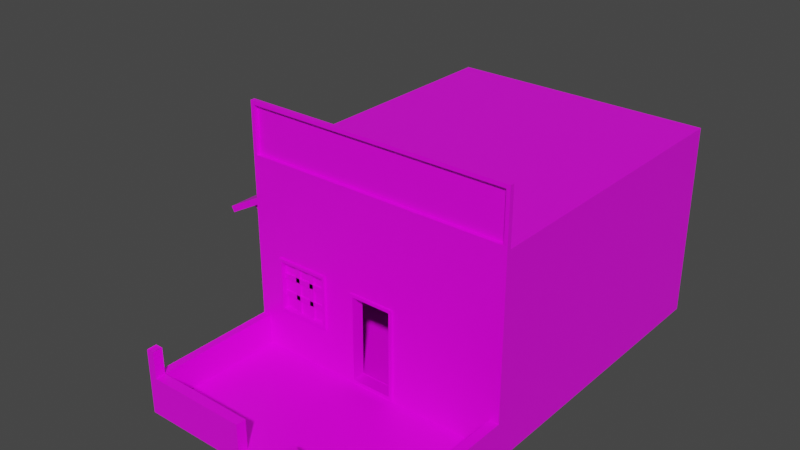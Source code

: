 # Source: Casa_15.blend  (saved by Blender 2.80.75; exported with 4.5.12 LTS)
import bpy
from mathutils import Matrix  # noqa: F401  (used for matrix-valued properties, if any)

bpy.ops.wm.read_factory_settings(use_empty=True)
scene = bpy.context.scene
scene.name = 'Scene'

# ---- collections
col_collection = bpy.data.collections.new('Collection'); scene.collection.children.link(col_collection)

# ---- images (referenced by path relative to the original .blend; pixels are not part of the script)
import os
ASSET_DIR = os.environ.get("B2B_ASSET_DIR", "")  # directory of the original .blend (textures are referenced by path, not embedded)
HERE = os.path.dirname(os.path.abspath(__file__))  # packed textures are extracted next to this script under _unpacked/

def load_image(name, relpath, width, height, colorspace="sRGB"):
    """Load a texture the original file referenced (path relative to the .blend, or extracted next to this script)."""
    p = next((c for c in (os.path.join(HERE, relpath), os.path.join(ASSET_DIR, relpath)) if relpath and os.path.exists(c)), "")
    if p:
        img = bpy.data.images.load(p, check_existing=True)
        img.name = name
    else:  # same state as the original file: an image datablock whose file is absent (Cycles renders it pink)
        img = bpy.data.images.new(name, width, height)
        img.source = "FILE"
        img.filepath = "//" + (relpath or name)
    img.colorspace_settings.name = colorspace
    return img
img_imphenziapalette01_png = load_image('ImphenziaPalette01.png', 'ImphenziaPalette01.png', 1024, 1024, 'sRGB')

# ---- materials (node trees are filled in below, after node groups)
mat_material = bpy.data.materials.new('Material')
mat_material.alpha_threshold = 0.0
mat_material.use_transparent_shadow = False
mat_material.line_color = (0.0, 0.0, 0.0, 1.0)

# ---- material node trees
mat_material.use_nodes = True; mat_material.node_tree.nodes.clear()
_N = mat_material.node_tree.nodes; _L = mat_material.node_tree.links
n0 = _N.new('ShaderNodeOutputMaterial'); n0.name = 'Material Output'; n0.location = (300, 300)
n1 = _N.new('ShaderNodeBsdfPrincipled'); n1.name = 'Principled BSDF'; n1.location = (10, 300)
n1.distribution = 'GGX'
n1.subsurface_method = 'BURLEY'
n1.inputs[2].default_value = 0.4
n1.inputs[3].default_value = 1.45
n1.inputs[27].default_value = (0.0, 0.0, 0.0, 1.0)
n1.inputs[28].default_value = 1.0
n2 = _N.new('ShaderNodeTexImage'); n2.name = 'Image Texture'; n2.location = (-280, 280)
n2.image = img_imphenziapalette01_png
_L.new(n1.outputs[0], n0.inputs[0])
_L.new(n2.outputs[0], n1.inputs[0])
n0.is_active_output = True

# ---- world
world_world = bpy.data.worlds.new('World'); scene.world = world_world
world_world.use_nodes = True; world_world.node_tree.nodes.clear()
_N = world_world.node_tree.nodes; _L = world_world.node_tree.links
n0 = _N.new('ShaderNodeOutputWorld'); n0.name = 'World Output'; n0.location = (300, 300)
n1 = _N.new('ShaderNodeBackground'); n1.name = 'Background'; n1.location = (10, 300)
n1.inputs[0].default_value = (0.05088, 0.05088, 0.05088, 1.0)
_L.new(n1.outputs[0], n0.inputs[0])
n0.is_active_output = True
world_world.color = (0.05088, 0.05088, 0.05088)
world_world.use_sun_shadow = False
world_world.sun_shadow_jitter_overblur = 0.0

# ---- meshes
me_cube = bpy.data.meshes.new('Cube')
me_cube.from_pydata([(0.2395, -1.0, -0.8399), (1.59, 2.705, 1.321), (1.59, 2.705, -1.0), (1.547, -1.0, 1.364), (1.59, -1.0, -1.0), (1.59, -2.598, -0.9062), (1.59, -2.598, -1.0), (0.2395, -1.0, 0.167), (1.59, -0.9479, -1.0), (1.59, -0.9479, 1.321), (1.547, -1.0, 1.915), (1.59, -0.9479, 1.958), (1.59, -1.0, -0.9062), (1.59, -1.0, 1.241), (0.2745, -1.0, -0.8749), (0.2745, -1.0, 0.202), (0.2395, -0.8712, -0.8399), (0.2395, -0.8712, 0.167), (1.456, -0.8712, -0.8364), (1.456, -0.8712, 1.078), (1.456, 2.583, -0.8364), (1.456, 2.583, 1.078), (0.2745, -1.022, -0.8749), (0.2745, -1.022, 0.202), (0.2395, -1.022, -0.8399), (0.2395, -1.022, 0.167), (1.59, -0.9479, -0.9062), (1.59, 2.705, -0.9062), (1.59, 2.705, 1.241), (1.59, -0.9479, 1.241), (0.0, -1.0, -0.8749), (0.0, 2.705, -0.9062), (-0.2395, -1.0, -0.8399), (-1.59, 2.705, 1.321), (-1.59, 2.705, -1.0), (-1.547, -1.0, 1.364), (-1.59, -1.0, -1.0), (0.0, 2.705, -1.0), (0.0, -1.0, 1.321), (0.0, -1.0, -1.0), (0.0, 2.705, 1.321), (0.0, -2.598, -0.9062), (-1.59, -2.598, -0.9062), (-1.59, -2.598, -1.0), (0.0, -2.598, -1.0), (-0.2395, -1.0, 0.167), (0.0, 2.705, 1.241), (0.0, -1.0, 1.241), (-1.59, -0.9479, -1.0), (-1.59, -0.9479, 1.321), (0.0, -0.9479, -1.0), (0.0, -0.9479, 1.321), (0.0, -1.0, 1.915), (-1.547, -1.0, 1.915), (0.0, -0.9479, 1.958), (-1.59, -0.9479, 1.958), (0.0, -1.0, -0.9062), (0.0, -1.0, 0.202), (-1.59, -1.0, -0.9062), (-1.59, -1.0, 1.241), (0.0, -1.0, -0.8399), (0.0, -1.0, 0.167), (-0.2745, -1.0, -0.8749), (-0.2745, -1.0, 0.202), (0.0, -0.8712, 0.167), (0.0, -0.8712, -0.8399), (-0.2395, -0.8712, -0.8399), (-0.2395, -0.8712, 0.167), (0.0, -0.8712, 1.078), (0.0, -0.8712, -0.8364), (-1.456, -0.8712, -0.8364), (-1.456, -0.8712, 1.078), (0.0, 2.583, 1.078), (0.0, 2.583, -0.8364), (-1.456, 2.583, -0.8364), (-1.456, 2.583, 1.078), (0.0, -1.022, -0.8749), (0.0, -1.022, 0.202), (-0.2745, -1.022, -0.8749), (-0.2745, -1.022, 0.202), (0.0, -1.022, -0.8399), (0.0, -1.022, 0.167), (-0.2395, -1.022, -0.8399), (-0.2395, -1.022, 0.167), (-1.59, -0.4841, 0.5566), (-1.59, 2.242, 0.5566), (-1.59, 2.242, 0.6326), (-1.59, -0.4841, 0.6326), (-0.663, -0.9151, 0.2261), (-0.663, -0.9561, 0.2261), (-0.663, -0.9151, -0.3558), (-0.663, -0.9561, -0.3558), (-1.245, -0.9151, -0.3558), (-1.245, -0.9561, -0.3558), (-1.245, -0.9151, 0.2261), (-1.245, -0.9561, 0.2261), (-1.245, -0.8712, 0.2261), (-0.663, -0.8712, 0.2261), (-1.245, -1.0, 0.2261), (-0.663, -1.0, 0.2261), (-1.245, -0.8712, -0.3558), (-0.663, -0.8712, -0.3558), (-0.663, -1.0, -0.3558), (-1.245, -1.0, -0.3558), (-1.278, -1.0, 0.2591), (-0.63, -1.0, 0.2591), (-0.63, -1.0, -0.3888), (-1.278, -1.0, -0.3888), (-1.245, -1.029, 0.2261), (-0.663, -1.029, 0.2261), (-0.663, -1.029, -0.3558), (-1.245, -1.029, -0.3558), (-1.278, -1.029, 0.2591), (-0.63, -1.029, 0.2591), (-0.63, -1.029, -0.3888), (-1.278, -1.029, -0.3888), (-1.083, -0.9792, -0.3938), (-1.083, -0.9792, 0.2615), (-1.083, -0.8866, -0.3938), (-1.083, -0.8866, 0.2615), (-1.031, -0.9792, -0.3938), (-1.031, -0.9792, 0.2615), (-1.031, -0.8866, -0.3938), (-1.031, -0.8866, 0.2615), (-0.8892, -0.9792, -0.3938), (-0.8892, -0.9792, 0.2615), (-0.8892, -0.8866, -0.3938), (-0.8892, -0.8866, 0.2615), (-0.8366, -0.9792, -0.3938), (-0.8366, -0.9792, 0.2615), (-0.8366, -0.8866, -0.3938), (-0.8366, -0.8866, 0.2615), (-0.6322, -0.9792, -0.2014), (-1.288, -0.9792, -0.2014), (-0.6322, -0.8866, -0.2014), (-1.288, -0.8866, -0.2014), (-0.6322, -0.9792, -0.1437), (-1.288, -0.9792, -0.1437), (-0.6322, -0.8866, -0.1437), (-1.288, -0.8866, -0.1437), (-0.6322, -0.9792, 0.01144), (-1.288, -0.9792, 0.01144), (-0.6322, -0.8866, 0.01144), (-1.288, -0.8866, 0.01144), (-0.6322, -0.9792, 0.06915), (-1.288, -0.9792, 0.06915), (-0.6322, -0.8866, 0.06915), (-1.288, -0.8866, 0.06915), (0.0, -2.481, -1.0), (0.0, -2.481, -0.9062), (1.59, -2.481, -0.9062), (1.59, -2.481, -1.0), (-1.59, -2.481, -0.9062), (-1.59, -2.481, -1.0), (-1.499, 2.705, -1.0), (-1.499, -1.0, 1.364), (-1.499, -1.0, -0.9062), (-1.499, 2.705, -0.9062), (-1.499, -1.0, -1.0), (-1.499, 2.705, 1.321), (-1.499, -2.598, -1.0), (-1.499, 2.705, 1.241), (-1.499, -1.0, 1.241), (-1.499, -0.9479, -1.0), (-1.499, -0.9479, 1.321), (-1.499, -1.0, 1.915), (-1.499, -0.9479, 1.958), (-1.499, -2.598, -0.9062), (-0.2587, -1.0, -0.8749), (-0.2587, -1.0, 0.202), (-0.2257, -1.0, -0.8399), (-0.2257, -1.0, 0.167), (-0.2257, -0.8712, -0.8399), (-0.2257, -0.8712, 0.167), (-1.372, -0.8712, -0.8364), (-1.372, -0.8712, 1.078), (-1.372, 2.583, -0.8364), (-1.372, 2.583, 1.078), (-0.2587, -1.022, -0.8749), (-0.2587, -1.022, 0.202), (-0.2257, -1.022, -0.8399), (-0.2257, -1.022, 0.167), (-1.499, -2.481, -0.9062), (-1.499, -2.481, -1.0), (1.481, 2.705, -1.0), (1.481, -1.0, 1.364), (1.481, -1.0, -0.9062), (1.481, 2.705, -0.9062), (1.481, -1.0, -1.0), (1.481, 2.705, 1.321), (1.481, -2.598, -1.0), (1.481, 2.705, 1.241), (1.481, -1.0, 1.241), (1.481, -0.9479, -1.0), (1.481, -0.9479, 1.321), (1.481, -1.0, 1.915), (1.481, -0.9479, 1.958), (0.2556, -1.0, -0.8749), (0.2556, -1.0, 0.202), (0.223, -1.0, -0.8399), (0.223, -1.0, 0.167), (0.223, -0.8712, -0.8399), (0.223, -0.8712, 0.167), (1.356, -0.8712, -0.8364), (1.356, -0.8712, 1.078), (1.356, 2.583, -0.8364), (1.356, 2.583, 1.078), (0.2556, -1.022, -0.8749), (0.2556, -1.022, 0.202), (0.223, -1.022, -0.8399), (0.223, -1.022, 0.167), (1.481, -2.598, -0.9062), (1.481, -2.481, -0.9062), (1.481, -2.481, -1.0), (1.481, -1.0, -0.5451), (1.59, -1.0, -0.5451), (1.59, -2.481, -0.5451), (1.59, -2.598, -0.5451), (-1.499, -1.0, -0.5451), (-1.59, -1.0, -0.5451), (-1.59, -2.481, -0.5451), (-1.59, -2.598, -0.5451), (-1.499, -2.598, -0.5451), (1.481, -2.598, -0.5451), (1.57, -2.577, -0.238), (1.57, -2.502, -0.238), (-1.499, -2.481, -0.5451), (1.481, -2.481, -0.5451), (0.3056, 2.705, -0.9062), (0.3056, -1.0, -1.0), (0.3056, 2.705, 1.321), (0.3056, -2.598, -1.0), (0.3056, 2.705, 1.241), (0.3056, -0.9479, 1.321), (0.3056, -0.9479, 1.958), (0.3056, -2.481, -0.9062), (0.3056, -2.481, -1.0), (0.3056, 2.705, -1.0), (0.3056, -1.0, 1.364), (0.3056, -1.0, -0.9062), (0.3056, -1.0, 1.241), (0.3056, -0.9479, -1.0), (0.3056, -1.0, 1.915), (0.05275, -1.0, -0.8749), (0.05275, -1.0, 0.202), (0.04602, -1.0, -0.8399), (0.04602, -1.0, 0.167), (0.04602, -0.8712, -0.8399), (0.04602, -0.8712, 0.167), (0.2798, -0.8712, -0.8364), (0.2798, -0.8712, 1.078), (0.2798, 2.583, -0.8364), (0.2798, 2.583, 1.078), (0.05275, -1.022, -0.8749), (0.05275, -1.022, 0.202), (0.04602, -1.022, -0.8399), (0.04602, -1.022, 0.167), (0.3056, -2.598, -0.9062), (0.3056, -2.481, -0.5451), (0.3056, -2.598, -0.5451), (-0.3164, 2.705, -0.9062), (-0.3164, -1.0, -1.0), (-0.3164, 2.705, 1.321), (-0.3164, -2.598, -1.0), (-0.3164, 2.705, 1.241), (-0.3164, -0.9479, 1.321), (-0.3164, -0.9479, 1.958), (-0.3164, 2.705, -1.0), (-0.3164, -1.0, 1.364), (-0.3164, -1.0, -0.9062), (-0.3164, -1.0, 1.241), (-0.3164, -0.9479, -1.0), (-0.3164, -1.0, 1.915), (-0.3164, -2.598, -0.9062), (-0.06872, -1.0, -0.8749), (-0.06872, -1.0, 0.202), (-0.06213, -1.0, -0.8399), (-0.06213, -1.0, 0.167), (-0.06213, -0.8712, -0.8399), (-0.06213, -0.8712, 0.167), (-0.2912, -0.8712, -0.8364), (-0.2912, -0.8712, 1.078), (-0.2912, 2.583, -0.8364), (-0.2912, 2.583, 1.078), (-0.06872, -1.022, -0.8749), (-0.06872, -1.022, 0.202), (-0.06213, -1.022, -0.8399), (-0.06213, -1.022, 0.167), (-0.3164, -2.481, -0.9062), (-0.3164, -2.481, -1.0), (-0.3164, -2.598, -0.5451), (-0.3164, -2.481, -0.5451), (-1.573, -2.498, -0.2368), (-1.573, -2.582, -0.2368), (-1.515, -2.582, -0.2368), (1.501, -2.577, -0.238), (-1.515, -2.498, -0.2368), (1.501, -2.502, -0.238), (-1.499, -2.598, -0.231), (-1.59, -2.598, -0.231), (-1.59, -2.481, -0.231), (-1.499, -2.481, -0.231), (1.481, -2.598, -0.231), (1.59, -2.598, -0.231), (1.59, -2.481, -0.231), (1.481, -2.481, -0.231), (1.481, -1.0, 1.321), (1.59, -1.0, 1.321), (1.481, -1.0, 1.958), (1.59, -1.0, 1.958), (-1.499, -1.0, 1.321), (-1.59, -1.0, 1.321), (-1.499, -1.0, 1.958), (-1.59, -1.0, 1.958), (-0.3164, -1.0, 1.321), (-0.3164, -1.0, 1.958), (0.3056, -1.0, 1.321), (0.3056, -1.0, 1.958), (0.0, -1.0, 1.364), (0.0, -1.0, 1.958), (0.0, -0.9533, 1.364), (0.0, -0.9533, 1.915), (-1.499, -0.9533, 1.364), (-1.499, -0.9533, 1.915), (1.481, -0.9533, 1.915), (1.481, -0.9533, 1.364), (0.3056, -0.9533, 1.915), (0.3056, -0.9533, 1.364), (-0.3164, -0.9533, 1.364), (-0.3164, -0.9533, 1.915), (1.547, -0.9533, 1.364), (1.547, -0.9533, 1.915), (-1.547, -0.9533, 1.364), (-1.547, -0.9533, 1.915), (-1.59, -0.9479, -0.9062), (-1.59, 2.705, -0.9062), (-1.59, 2.705, 1.241), (-1.59, -0.9479, 1.241), (-2.153, -0.4841, 0.4121), (-2.153, 2.242, 0.4121), (-2.175, 2.242, 0.4851), (-2.175, -0.4841, 0.4851), (-2.568, -0.4841, 0.1837), (-2.568, 2.242, 0.1837), (-2.604, 2.242, 0.2507), (-2.604, -0.4841, 0.2507), (-2.31, 2.176, 0.339), (-1.403, 2.198, -0.004561), (-1.409, -0.4116, -0.02104), (-2.303, -0.3763, 0.3516), (-1.4, -0.4136, -0.01278), (-2.294, -0.3783, 0.3598), (-1.392, -0.4195, -0.006322), (-2.287, -0.3842, 0.3663), (-1.388, -0.4282, -0.002952), (-2.282, -0.3928, 0.3697), (-1.387, -0.4378, -0.003334), (-2.282, -0.4025, 0.3693), (-1.391, -0.4466, -0.007391), (-2.285, -0.4113, 0.3652), (-1.397, -0.4527, -0.01432), (-2.292, -0.4174, 0.3583), (-1.406, -0.455, -0.02275), (-2.3, -0.4197, 0.3499), (-1.415, -0.453, -0.03101), (-2.309, -0.4177, 0.3416), (-1.422, -0.4471, -0.03747), (-2.317, -0.4118, 0.3352), (-1.427, -0.4385, -0.04084), (-2.321, -0.4032, 0.3318), (-1.427, -0.4289, -0.04045), (-2.322, -0.3935, 0.3322), (-1.424, -0.4201, -0.0364), (-2.319, -0.3848, 0.3362), (-1.417, -0.4139, -0.02947), (-2.312, -0.3786, 0.3432), (-1.395, 2.195, 0.003778), (-2.301, 2.173, 0.3473), (-1.387, 2.189, 0.009909), (-2.294, 2.167, 0.3535), (-1.383, 2.18, 0.01262), (-2.289, 2.158, 0.3562), (-1.382, 2.171, 0.01137), (-2.288, 2.149, 0.3549), (-1.385, 2.162, 0.006408), (-2.291, 2.14, 0.35), (-1.391, 2.157, -0.001282), (-2.297, 2.134, 0.3423), (-1.399, 2.155, -0.01018), (-2.306, 2.133, 0.3334), (-1.408, 2.157, -0.01852), (-2.314, 2.135, 0.3251), (-1.415, 2.164, -0.02465), (-2.322, 2.142, 0.3189), (-1.42, 2.173, -0.02736), (-2.326, 2.15, 0.3162), (-1.421, 2.182, -0.02611), (-2.327, 2.16, 0.3175), (-1.418, 2.191, -0.02115), (-2.324, 2.168, 0.3224), (-1.412, 2.196, -0.01346), (-2.318, 2.174, 0.3301)], [], [(268, 318, 320, 328), (29, 28, 1, 9), (8, 2, 27, 26), (236, 231, 44, 148), (232, 46, 40, 230), (241, 229, 39, 50), (237, 37, 31, 228), (150, 12, 215, 216), (150, 5, 6, 151), (228, 31, 46, 232), (0, 7, 17, 16), (12, 26, 29, 13), (237, 241, 50, 37), (4, 8, 26, 12), (13, 29, 9, 307), (189, 194, 9, 1), (196, 308, 309, 11), (9, 11, 309, 307), (194, 196, 11, 9), (243, 30, 56, 239), (15, 14, 12, 13), (198, 15, 13, 192), (200, 7, 25, 210), (197, 14, 22, 207), (7, 0, 24, 25), (16, 17, 19, 18), (246, 61, 64, 248), (199, 0, 16, 201), (203, 18, 20, 205), (250, 68, 72, 252), (248, 64, 68, 250), (201, 16, 18, 203), (205, 20, 21, 206), (18, 19, 21, 20), (255, 80, 76, 253), (25, 24, 22, 23), (210, 25, 23, 208), (14, 15, 23, 22), (245, 60, 80, 255), (244, 57, 77, 254), (165, 53, 333, 323), (337, 49, 33, 336), (48, 334, 335, 34), (289, 148, 44, 263), (264, 262, 40, 46), (271, 50, 39, 261), (267, 260, 31, 37), (231, 257, 41, 44), (152, 153, 43, 42), (260, 264, 46, 31), (32, 66, 67, 45), (58, 59, 337, 334), (267, 37, 50, 271), (36, 58, 334, 48), (59, 311, 49, 337), (159, 33, 49, 164), (166, 55, 313, 312), (49, 311, 313, 55), (164, 49, 55, 166), (274, 269, 56, 30), (63, 59, 58, 103, 98, 99), (169, 162, 59, 63), (171, 181, 83, 45), (168, 178, 78, 62), (45, 83, 82, 32), (66, 70, 71, 96, 100, 101), (277, 279, 64, 61), (170, 172, 66, 32), (174, 176, 74, 70), (281, 283, 72, 68), (279, 281, 68, 64), (172, 174, 70, 66), (176, 177, 75, 74), (70, 74, 75, 71), (286, 284, 76, 80), (83, 79, 78, 82), (181, 179, 79, 83), (62, 78, 79, 63), (276, 286, 80, 60), (275, 285, 77, 57), (87, 86, 340, 341), (27, 28, 29, 26), (270, 47, 38, 314), (240, 316, 38, 47), (182, 156, 218, 226), (263, 44, 41, 273), (90, 91, 89, 88), (101, 97, 96, 71, 67, 66), (99, 102, 103, 58, 62, 63), (93, 92, 94, 95), (92, 93, 91, 90), (88, 89, 95, 94), (88, 94, 96, 97), (95, 89, 99, 98), (92, 90, 101, 100), (91, 93, 103, 102), (94, 92, 100, 96), (93, 95, 98, 103), (90, 88, 97, 101), (89, 91, 102, 99), (92, 94, 88, 90), (95, 93, 91, 89), (103, 98, 108, 111), (99, 102, 110, 109), (107, 106, 114, 115), (106, 105, 113, 114), (109, 110, 114, 113), (111, 108, 112, 115), (110, 111, 115, 114), (108, 109, 113, 112), (102, 103, 111, 110), (104, 107, 115, 112), (98, 99, 109, 108), (105, 104, 112, 113), (116, 117, 119, 118), (118, 119, 123, 122), (122, 123, 121, 120), (120, 121, 117, 116), (118, 122, 120, 116), (123, 119, 117, 121), (124, 125, 127, 126), (126, 127, 131, 130), (130, 131, 129, 128), (128, 129, 125, 124), (126, 130, 128, 124), (131, 127, 125, 129), (132, 133, 135, 134), (134, 135, 139, 138), (138, 139, 137, 136), (136, 137, 133, 132), (134, 138, 136, 132), (139, 135, 133, 137), (140, 141, 143, 142), (142, 143, 147, 146), (146, 147, 145, 144), (144, 145, 141, 140), (142, 146, 144, 140), (147, 143, 141, 145), (211, 5, 217, 223), (58, 36, 153, 152), (261, 39, 148, 289), (12, 150, 151, 4), (186, 212, 227, 214), (229, 236, 148, 39), (36, 158, 183, 153), (12, 186, 214, 215), (43, 160, 167, 42), (288, 269, 156, 182), (59, 162, 310, 311), (63, 79, 179, 169), (32, 82, 180, 170), (287, 285, 179, 181), (82, 78, 178, 180), (282, 283, 177, 176), (278, 280, 174, 172), (67, 71, 175, 173), (71, 75, 177, 175), (280, 282, 176, 174), (276, 278, 172, 170), (45, 67, 173, 171), (274, 284, 178, 168), (277, 287, 181, 171), (275, 270, 162, 169), (62, 58, 156, 168), (265, 164, 166, 266), (266, 166, 312, 315), (262, 159, 164, 265), (34, 154, 163, 48), (335, 336, 161, 157), (34, 335, 157, 154), (48, 163, 158, 36), (336, 33, 159, 161), (153, 183, 160, 43), (242, 52, 321, 326), (4, 151, 213, 188), (152, 42, 221, 220), (13, 307, 306, 192), (6, 5, 211, 190), (15, 198, 208, 23), (0, 199, 209, 24), (256, 210, 208, 254), (24, 209, 207, 22), (251, 205, 206, 252), (247, 201, 203, 249), (17, 202, 204, 19), (19, 204, 206, 21), (249, 203, 205, 251), (245, 199, 201, 247), (7, 200, 202, 17), (243, 197, 207, 253), (246, 200, 210, 256), (244, 198, 192, 240), (14, 197, 186, 12), (233, 234, 196, 194), (234, 317, 308, 196), (230, 233, 194, 189), (2, 8, 193, 184), (27, 187, 191, 28), (235, 212, 186, 239), (2, 184, 187, 27), (8, 4, 188, 193), (28, 191, 189, 1), (151, 6, 190, 213), (35, 155, 322, 332), (227, 216, 215, 214), (226, 218, 219, 220), (222, 226, 301, 298), (221, 222, 298, 299), (290, 291, 226, 222), (259, 223, 227, 258), (295, 224, 225, 297), (5, 150, 216, 217), (294, 296, 292, 293), (257, 211, 223, 259), (288, 182, 226, 291), (58, 152, 220, 219), (156, 58, 219, 218), (42, 167, 222, 221), (273, 288, 291, 290), (212, 235, 258, 227), (273, 41, 149, 288), (149, 235, 239, 56), (40, 51, 233, 230), (54, 319, 317, 234), (51, 54, 234, 233), (57, 244, 240, 47), (61, 246, 256, 81), (30, 243, 253, 76), (60, 245, 247, 65), (69, 249, 251, 73), (65, 247, 249, 69), (73, 251, 252, 72), (81, 256, 254, 77), (188, 213, 236, 229), (192, 306, 316, 240), (190, 211, 257, 231), (198, 244, 254, 208), (199, 245, 255, 209), (209, 255, 253, 207), (202, 248, 250, 204), (204, 250, 252, 206), (200, 246, 248, 202), (197, 243, 239, 186), (184, 193, 241, 237), (187, 228, 232, 191), (184, 237, 228, 187), (193, 188, 229, 241), (191, 232, 230, 189), (213, 190, 231, 236), (318, 238, 327, 320), (235, 149, 41, 257), (167, 273, 290, 222), (259, 258, 235, 257), (40, 262, 265, 51), (54, 266, 315, 319), (51, 265, 266, 54), (57, 47, 270, 275), (61, 81, 287, 277), (30, 76, 284, 274), (60, 65, 278, 276), (69, 73, 282, 280), (65, 69, 280, 278), (73, 72, 283, 282), (81, 77, 285, 287), (149, 56, 269, 288), (158, 261, 289, 183), (160, 263, 273, 167), (162, 270, 314, 310), (169, 179, 285, 275), (170, 180, 286, 276), (180, 178, 284, 286), (173, 175, 281, 279), (175, 177, 283, 281), (171, 173, 279, 277), (168, 156, 269, 274), (154, 267, 271, 163), (157, 161, 264, 260), (154, 157, 260, 267), (163, 271, 261, 158), (161, 159, 262, 264), (183, 289, 263, 160), (3, 10, 331, 330), (226, 220, 300, 301), (216, 227, 305, 304), (223, 217, 303, 302), (220, 221, 299, 300), (217, 216, 304, 303), (227, 223, 302, 305), (294, 293, 299, 298), (293, 292, 300, 299), (292, 296, 301, 300), (296, 294, 298, 301), (224, 295, 302, 303), (225, 224, 303, 304), (297, 225, 304, 305), (295, 297, 305, 302), (3, 185, 306, 307), (195, 10, 309, 308), (10, 3, 307, 309), (155, 35, 311, 310), (53, 165, 312, 313), (35, 53, 313, 311), (268, 155, 310, 314), (165, 272, 315, 312), (185, 238, 316, 306), (242, 195, 308, 317), (238, 318, 38, 316), (52, 242, 317, 319), (318, 268, 314, 38), (272, 52, 319, 315), (327, 326, 321, 320), (328, 320, 321, 329), (332, 322, 323, 333), (330, 331, 324, 325), (325, 324, 326, 327), (322, 328, 329, 323), (53, 35, 332, 333), (52, 272, 329, 321), (155, 268, 328, 322), (272, 165, 323, 329), (185, 3, 330, 325), (238, 185, 325, 327), (10, 195, 324, 331), (195, 242, 326, 324), (84, 85, 335, 334), (85, 86, 336, 335), (86, 87, 337, 336), (87, 84, 334, 337), (338, 341, 345, 342), (85, 84, 338, 339), (84, 87, 341, 338), (86, 85, 339, 340), (343, 342, 345, 344), (340, 339, 343, 344), (341, 340, 344, 345), (339, 338, 342, 343), (377, 346, 401, 399, 397, 395, 393, 391, 389, 387, 385, 383, 381, 379), (348, 349, 351, 350), (396, 397, 399, 398), (350, 351, 353, 352), (394, 395, 397, 396), (352, 353, 355, 354), (392, 393, 395, 394), (354, 355, 357, 356), (390, 391, 393, 392), (356, 357, 359, 358), (388, 389, 391, 390), (358, 359, 361, 360), (386, 387, 389, 388), (360, 361, 363, 362), (384, 385, 387, 386), (362, 363, 365, 364), (382, 383, 385, 384), (364, 365, 367, 366), (380, 381, 383, 382), (366, 367, 369, 368), (347, 376, 378, 380, 382, 384, 386, 388, 390, 392, 394, 396, 398, 400), (378, 379, 381, 380), (368, 369, 371, 370), (400, 401, 346, 347), (376, 377, 379, 378), (370, 371, 373, 372), (351, 349, 375, 373, 371, 369, 367, 365, 363, 361, 359, 357, 355, 353), (347, 346, 377, 376), (372, 373, 375, 374), (398, 399, 401, 400), (374, 375, 349, 348), (348, 350, 352, 354, 356, 358, 360, 362, 364, 366, 368, 370, 372, 374)])
_uv = me_cube.uv_layers.new(name='UVMap')
_uv.uv.foreach_set('vector', [0.9567, 0.4635, 0.9554, 0.4635, 0.9554, 0.4635, 0.9567, 0.4635, 0.8162, 0.5271, 0.8162, 0.5378, 0.8169, 0.5378, 0.8169, 0.5271, 0.5844, 0.4163, 0.5844, 0.4271, 0.5852, 0.4271, 0.5852, 0.4163, 0.5778, 0.4491, 0.5778, 0.4491, 0.5789, 0.4491, 0.5789, 0.4491, 0.8162, 0.5423, 0.8162, 0.5433, 0.8169, 0.5433, 0.8169, 0.5423, 0.7993, 0.5596, 0.7993, 0.5599, 0.8003, 0.5599, 0.8003, 0.5596, 0.5844, 0.4315, 0.5844, 0.4326, 0.5852, 0.4326, 0.5852, 0.4315, 0.8066, 0.5268, 0.8066, 0.5268, 0.8066, 0.5268, 0.8066, 0.5268, 0.5852, 0.416, 0.5852, 0.416, 0.5844, 0.416, 0.5844, 0.416, 0.7184, 0.548, 0.7184, 0.5493, 0.7297, 0.5493, 0.7297, 0.548, 0.7885, 0.437, 0.8237, 0.437, 0.8237, 0.437, 0.7885, 0.437, 0.9344, 0.4193, 0.9344, 0.4197, 0.9471, 0.4197, 0.9471, 0.4193, 0.7993, 0.5488, 0.7993, 0.5596, 0.8003, 0.5596, 0.8003, 0.5488, 0.5844, 0.416, 0.5844, 0.4163, 0.5852, 0.4163, 0.5852, 0.416, 0.9471, 0.4193, 0.9471, 0.4197, 0.948, 0.4197, 0.948, 0.4193, 0.8275, 0.5488, 0.8275, 0.5596, 0.8279, 0.5596, 0.8279, 0.5488, 0.9622, 0.4631, 0.9622, 0.4635, 0.9627, 0.4635, 0.9627, 0.4631, 0.948, 0.4197, 0.948, 0.4197, 0.948, 0.4193, 0.948, 0.4193, 0.9622, 0.4631, 0.9622, 0.4631, 0.9627, 0.4631, 0.9627, 0.4631, 0.7198, 0.5764, 0.7198, 0.5754, 0.7184, 0.5754, 0.7184, 0.5767, 0.7283, 0.5804, 0.7198, 0.5804, 0.7184, 0.5819, 0.7297, 0.5819, 0.7283, 0.5801, 0.7283, 0.5804, 0.7297, 0.5819, 0.7297, 0.5815, 0.8237, 0.4357, 0.8237, 0.437, 0.8237, 0.437, 0.8237, 0.4357, 0.4197, 0.9642, 0.4197, 0.9708, 0.4197, 0.9708, 0.4197, 0.9642, 0.8237, 0.437, 0.7885, 0.437, 0.7885, 0.437, 0.8237, 0.437, 0.425, 0.9586, 0.5778, 0.9586, 0.5778, 0.9586, 0.425, 0.9586, 0.8237, 0.4214, 0.8237, 0.4177, 0.8237, 0.4177, 0.8237, 0.4214, 0.7885, 0.4357, 0.7885, 0.437, 0.7885, 0.437, 0.7885, 0.4311, 0.7885, 0.4357, 0.7885, 0.437, 0.7885, 0.437, 0.7885, 0.4357, 0.8237, 0.4214, 0.8237, 0.4177, 0.8237, 0.4177, 0.8237, 0.4214, 0.5778, 0.8911, 0.5778, 0.875, 0.5778, 0.875, 0.5778, 0.8911, 0.7885, 0.4311, 0.7885, 0.437, 0.7885, 0.437, 0.7885, 0.4357, 0.7885, 0.4357, 0.7885, 0.437, 0.8237, 0.437, 0.8237, 0.4357, 0.7885, 0.437, 0.8237, 0.437, 0.8237, 0.437, 0.7885, 0.437, 0.7885, 0.4214, 0.7885, 0.4177, 0.7872, 0.4177, 0.7872, 0.422, 0.8237, 0.437, 0.7885, 0.437, 0.7872, 0.4398, 0.825, 0.4398, 0.8237, 0.4357, 0.8237, 0.437, 0.825, 0.4398, 0.825, 0.4383, 0.7872, 0.4398, 0.825, 0.4398, 0.825, 0.4398, 0.7872, 0.4398, 0.7885, 0.4214, 0.7885, 0.4177, 0.7885, 0.4177, 0.7885, 0.4214, 0.825, 0.422, 0.825, 0.4177, 0.825, 0.4177, 0.825, 0.422, 0.9623, 0.4635, 0.9625, 0.4635, 0.9625, 0.4635, 0.9623, 0.4635, 0.8162, 0.5271, 0.8169, 0.5271, 0.8169, 0.5378, 0.8162, 0.5378, 0.5844, 0.4163, 0.5852, 0.4163, 0.5852, 0.4271, 0.5844, 0.4271, 0.7993, 0.5599, 0.8003, 0.5599, 0.8003, 0.5599, 0.7993, 0.5599, 0.8162, 0.5423, 0.8169, 0.5423, 0.8169, 0.5433, 0.8162, 0.5433, 0.7993, 0.5596, 0.8003, 0.5596, 0.8003, 0.5599, 0.7993, 0.5599, 0.5844, 0.4315, 0.5852, 0.4315, 0.5852, 0.4326, 0.5844, 0.4326, 0.5778, 0.4491, 0.5712, 0.416, 0.5678, 0.416, 0.5789, 0.4491, 0.5852, 0.416, 0.5844, 0.416, 0.5844, 0.416, 0.5852, 0.416, 0.7184, 0.5481, 0.7297, 0.5481, 0.7297, 0.5493, 0.7184, 0.5493, 0.7885, 0.437, 0.7885, 0.437, 0.8237, 0.437, 0.8237, 0.437, 0.9344, 0.4193, 0.9471, 0.4193, 0.9471, 0.4197, 0.9344, 0.4197, 0.7993, 0.5488, 0.8003, 0.5488, 0.8003, 0.5596, 0.7993, 0.5596, 0.5844, 0.416, 0.5852, 0.416, 0.5852, 0.4163, 0.5844, 0.4163, 0.9471, 0.4193, 0.948, 0.4193, 0.948, 0.4197, 0.9471, 0.4197, 0.8276, 0.5488, 0.8279, 0.5488, 0.8279, 0.5596, 0.8276, 0.5596, 0.9623, 0.4631, 0.9627, 0.4631, 0.9627, 0.4635, 0.9623, 0.4635, 0.948, 0.4197, 0.948, 0.4193, 0.948, 0.4193, 0.948, 0.4197, 0.9623, 0.4631, 0.9627, 0.4631, 0.9627, 0.4631, 0.9623, 0.4631, 0.7198, 0.5763, 0.7184, 0.5766, 0.7184, 0.5754, 0.7198, 0.5754, 0.7283, 0.5804, 0.7297, 0.5819, 0.7184, 0.5819, 0.722, 0.5815, 0.7252, 0.5815, 0.727, 0.5809, 0.7283, 0.5801, 0.7297, 0.5816, 0.7297, 0.5819, 0.7283, 0.5804, 0.8237, 0.4359, 0.8237, 0.4359, 0.8237, 0.437, 0.8237, 0.437, 0.4197, 0.9653, 0.4197, 0.9653, 0.4197, 0.9708, 0.4197, 0.9708, 0.8237, 0.437, 0.8237, 0.437, 0.7885, 0.437, 0.7885, 0.437, 0.425, 0.9586, 0.425, 0.9586, 0.5778, 0.9586, 0.5191, 0.9586, 0.4691, 0.9586, 0.4838, 0.9586, 0.8237, 0.4213, 0.8237, 0.4213, 0.8237, 0.4177, 0.8237, 0.4177, 0.7885, 0.4359, 0.7885, 0.4312, 0.7885, 0.437, 0.7885, 0.437, 0.7885, 0.4359, 0.7885, 0.4359, 0.7885, 0.437, 0.7885, 0.437, 0.8237, 0.4213, 0.8237, 0.4213, 0.8237, 0.4177, 0.8237, 0.4177, 0.5778, 0.8907, 0.5778, 0.8907, 0.5778, 0.875, 0.5778, 0.875, 0.7885, 0.4312, 0.7885, 0.4359, 0.7885, 0.437, 0.7885, 0.437, 0.7885, 0.4359, 0.8237, 0.4359, 0.8237, 0.437, 0.7885, 0.437, 0.7885, 0.437, 0.7885, 0.437, 0.8237, 0.437, 0.8237, 0.437, 0.7885, 0.4213, 0.7872, 0.4219, 0.7872, 0.4177, 0.7885, 0.4177, 0.8237, 0.437, 0.825, 0.4398, 0.7872, 0.4398, 0.7885, 0.437, 0.8237, 0.4359, 0.825, 0.4386, 0.825, 0.4398, 0.8237, 0.437, 0.7872, 0.4398, 0.7872, 0.4398, 0.825, 0.4398, 0.825, 0.4398, 0.7885, 0.4213, 0.7885, 0.4213, 0.7885, 0.4177, 0.7885, 0.4177, 0.825, 0.4219, 0.825, 0.4219, 0.825, 0.4177, 0.825, 0.4177, 0.8063, 0.4282, 0.8063, 0.4337, 0.8063, 0.4337, 0.8063, 0.4282, 0.7184, 0.5428, 0.7297, 0.5428, 0.7297, 0.5301, 0.7184, 0.5301, 0.8162, 0.5664, 0.8162, 0.5654, 0.8224, 0.5599, 0.8234, 0.5599, 0.8162, 0.5664, 0.8234, 0.5599, 0.8224, 0.5599, 0.8162, 0.5654, 0.8057, 0.5269, 0.8066, 0.529, 0.8066, 0.529, 0.8057, 0.5269, 0.5778, 0.4491, 0.5789, 0.4491, 0.5678, 0.416, 0.5711, 0.416, 0.375, 0.6086, 0.375, 0.6262, 0.625, 0.6262, 0.625, 0.6086, 0.4838, 0.9586, 0.552, 0.9586, 0.5191, 0.9586, 0.5778, 0.9586, 0.5778, 0.9586, 0.425, 0.9586, 0.727, 0.5809, 0.723, 0.5809, 0.722, 0.5815, 0.7184, 0.5819, 0.7198, 0.5804, 0.7283, 0.5804, 0.375, 0.1238, 0.375, 0.1414, 0.625, 0.1414, 0.625, 0.1238, 0.125, 0.6086, 0.125, 0.6262, 0.375, 0.6262, 0.375, 0.6086, 0.625, 0.6086, 0.625, 0.6262, 0.875, 0.6262, 0.875, 0.6086, 0.625, 0.6086, 0.875, 0.6086, 0.875, 0.5897, 0.625, 0.5897, 0.7199, 0.4478, 0.7059, 0.4478, 0.7059, 0.4488, 0.7199, 0.4488, 0.125, 0.6086, 0.375, 0.6086, 0.375, 0.5897, 0.125, 0.5897, 0.6918, 0.4478, 0.6777, 0.4478, 0.6777, 0.4488, 0.6918, 0.4488, 0.625, 0.1414, 0.375, 0.1414, 0.375, 0.1603, 0.625, 0.1603, 0.6918, 0.4195, 0.7059, 0.4195, 0.7059, 0.4184, 0.6918, 0.4184, 0.375, 0.6086, 0.625, 0.6086, 0.625, 0.5897, 0.375, 0.5897, 0.7059, 0.4478, 0.6918, 0.4478, 0.6918, 0.4488, 0.7059, 0.4488, 0.0, 0.0, 0.0, 0.0, 0.0, 0.0, 0.0, 0.0, 0.07575, 0.8219, 0.07575, 0.8219, 0.07575, 0.8219, 0.07575, 0.8219, 0.6918, 0.4184, 0.7059, 0.4184, 0.7059, 0.4184, 0.6918, 0.4184, 0.7059, 0.4488, 0.6918, 0.4488, 0.6918, 0.4488, 0.7059, 0.4488, 0.6707, 0.4125, 0.6707, 0.4125, 0.6707, 0.4125, 0.6707, 0.4125, 0.6707, 0.4125, 0.6707, 0.4125, 0.6707, 0.4125, 0.6707, 0.4125, 0.7169, 0.4522, 0.7167, 0.4522, 0.7167, 0.4522, 0.7169, 0.4522, 0.7166, 0.4522, 0.7168, 0.4522, 0.7168, 0.4522, 0.7166, 0.4522, 0.7167, 0.4522, 0.7166, 0.4522, 0.7166, 0.4522, 0.7167, 0.4522, 0.7168, 0.4522, 0.7169, 0.4522, 0.7169, 0.4522, 0.7168, 0.4522, 0.6918, 0.4488, 0.6777, 0.4488, 0.6777, 0.4488, 0.6918, 0.4488, 0.6707, 0.4125, 0.6707, 0.4125, 0.6707, 0.4125, 0.6707, 0.4125, 0.7199, 0.4488, 0.7059, 0.4488, 0.7059, 0.4488, 0.7199, 0.4488, 0.6707, 0.4125, 0.6707, 0.4125, 0.6707, 0.4125, 0.6707, 0.4125, 0.7964, 0.3907, 0.8169, 0.3907, 0.8169, 0.4112, 0.7964, 0.4112, 0.7964, 0.4112, 0.8169, 0.4112, 0.8169, 0.4316, 0.7964, 0.4316, 0.7964, 0.4316, 0.8169, 0.4316, 0.8169, 0.4521, 0.7964, 0.4521, 0.7964, 0.4521, 0.8169, 0.4521, 0.8169, 0.4726, 0.7964, 0.4726, 0.7759, 0.4316, 0.7964, 0.4316, 0.7964, 0.4521, 0.7759, 0.4521, 0.8169, 0.4316, 0.8374, 0.4316, 0.8374, 0.4521, 0.8169, 0.4521, 0.7964, 0.3907, 0.8169, 0.3907, 0.8169, 0.4112, 0.7964, 0.4112, 0.7964, 0.4112, 0.8169, 0.4112, 0.8169, 0.4316, 0.7964, 0.4316, 0.7964, 0.4316, 0.8169, 0.4316, 0.8169, 0.4521, 0.7964, 0.4521, 0.7964, 0.4521, 0.8169, 0.4521, 0.8169, 0.4726, 0.7964, 0.4726, 0.7759, 0.4316, 0.7964, 0.4316, 0.7964, 0.4521, 0.7759, 0.4521, 0.8169, 0.4316, 0.8374, 0.4316, 0.8374, 0.4521, 0.8169, 0.4521, 0.7964, 0.3907, 0.8169, 0.3907, 0.8169, 0.4112, 0.7964, 0.4112, 0.7964, 0.4112, 0.8169, 0.4112, 0.8169, 0.4316, 0.7964, 0.4316, 0.7964, 0.4316, 0.8169, 0.4316, 0.8169, 0.4521, 0.7964, 0.4521, 0.7964, 0.4521, 0.8169, 0.4521, 0.8169, 0.4726, 0.7964, 0.4726, 0.7759, 0.4316, 0.7964, 0.4316, 0.7964, 0.4521, 0.7759, 0.4521, 0.8169, 0.4316, 0.8374, 0.4316, 0.8374, 0.4521, 0.8169, 0.4521, 0.7964, 0.3907, 0.8169, 0.3907, 0.8169, 0.4112, 0.7964, 0.4112, 0.7964, 0.4112, 0.8169, 0.4112, 0.8169, 0.4316, 0.7964, 0.4316, 0.7964, 0.4316, 0.8169, 0.4316, 0.8169, 0.4521, 0.7964, 0.4521, 0.7964, 0.4521, 0.8169, 0.4521, 0.8169, 0.4726, 0.7964, 0.4726, 0.7759, 0.4316, 0.7964, 0.4316, 0.7964, 0.4521, 0.7759, 0.4521, 0.8169, 0.4316, 0.8374, 0.4316, 0.8374, 0.4521, 0.8169, 0.4521, 0.584, 0.416, 0.5852, 0.416, 0.5852, 0.416, 0.584, 0.416, 0.5852, 0.416, 0.5844, 0.416, 0.5844, 0.416, 0.5852, 0.416, 0.7993, 0.5599, 0.8003, 0.5599, 0.8003, 0.5599, 0.7993, 0.5599, 0.5852, 0.416, 0.5852, 0.416, 0.5844, 0.416, 0.5844, 0.416, 0.8066, 0.5294, 0.8055, 0.527, 0.8055, 0.527, 0.8066, 0.5294, 0.7993, 0.5599, 0.7993, 0.5599, 0.8003, 0.5599, 0.8003, 0.5599, 0.5733, 0.4491, 0.5737, 0.4491, 0.5737, 0.4491, 0.5733, 0.4491, 0.8122, 0.705, 0.8122, 0.7045, 0.8122, 0.7045, 0.8122, 0.705, 0.5733, 0.4491, 0.5737, 0.4491, 0.5842, 0.416, 0.5852, 0.416, 0.7936, 0.5291, 0.8066, 0.5581, 0.8066, 0.529, 0.8057, 0.5269, 0.8162, 0.5709, 0.8162, 0.5706, 0.8276, 0.5599, 0.8279, 0.5599, 0.825, 0.4398, 0.825, 0.4398, 0.825, 0.4386, 0.825, 0.4386, 0.7885, 0.437, 0.7885, 0.437, 0.7885, 0.4359, 0.7885, 0.4359, 0.8237, 0.4213, 0.825, 0.4219, 0.825, 0.4386, 0.8237, 0.4359, 0.7885, 0.437, 0.7872, 0.4398, 0.7872, 0.4386, 0.7885, 0.4359, 0.7885, 0.4213, 0.8237, 0.4213, 0.8237, 0.4359, 0.7885, 0.4359, 0.7885, 0.4204, 0.7885, 0.4213, 0.7885, 0.4359, 0.7885, 0.4312, 0.5778, 0.9586, 0.5778, 0.9586, 0.5778, 0.9538, 0.5778, 0.9538, 0.8237, 0.437, 0.8237, 0.437, 0.8237, 0.4359, 0.8237, 0.4359, 0.7885, 0.4213, 0.7885, 0.4213, 0.7885, 0.4359, 0.7885, 0.4359, 0.7885, 0.4213, 0.7885, 0.4204, 0.7885, 0.4312, 0.7885, 0.4359, 0.8237, 0.437, 0.8237, 0.437, 0.8237, 0.4359, 0.8237, 0.4359, 0.4197, 0.893, 0.4197, 0.893, 0.4197, 0.9653, 0.4197, 0.9653, 0.8237, 0.4213, 0.8237, 0.4213, 0.8237, 0.4359, 0.8237, 0.4359, 0.7283, 0.5763, 0.7297, 0.5766, 0.7297, 0.5816, 0.7283, 0.5801, 0.8136, 0.7034, 0.8122, 0.705, 0.8122, 0.7046, 0.8136, 0.7032, 0.9567, 0.4631, 0.9623, 0.4631, 0.9623, 0.4631, 0.9567, 0.4631, 0.9567, 0.4631, 0.9623, 0.4631, 0.9623, 0.4635, 0.9567, 0.4635, 0.8234, 0.5488, 0.8276, 0.5488, 0.8276, 0.5596, 0.8234, 0.5596, 0.5733, 0.4381, 0.5737, 0.4381, 0.5737, 0.4488, 0.5733, 0.4488, 0.7184, 0.5428, 0.7297, 0.5428, 0.7297, 0.5431, 0.7184, 0.5431, 0.5844, 0.4271, 0.5852, 0.4271, 0.5852, 0.4274, 0.5844, 0.4274, 0.5733, 0.4488, 0.5737, 0.4488, 0.5737, 0.4491, 0.5733, 0.4491, 0.8162, 0.5378, 0.8169, 0.5378, 0.8169, 0.5381, 0.8162, 0.5381, 0.5733, 0.4491, 0.5737, 0.4491, 0.5737, 0.4491, 0.5733, 0.4491, 0.9568, 0.4635, 0.9554, 0.4635, 0.9554, 0.4635, 0.9568, 0.4635, 0.7948, 0.5599, 0.7948, 0.5599, 0.7952, 0.5599, 0.7952, 0.5599, 0.5852, 0.416, 0.5852, 0.416, 0.5852, 0.416, 0.5852, 0.416, 0.8162, 0.5709, 0.8279, 0.5599, 0.8275, 0.5599, 0.8162, 0.5705, 0.5733, 0.4491, 0.5852, 0.416, 0.584, 0.416, 0.5737, 0.4491, 0.825, 0.4398, 0.825, 0.4383, 0.825, 0.4383, 0.825, 0.4398, 0.7885, 0.437, 0.7885, 0.4357, 0.7885, 0.4357, 0.7885, 0.437, 0.8237, 0.4214, 0.8237, 0.4357, 0.825, 0.4383, 0.825, 0.422, 0.7885, 0.437, 0.7885, 0.4357, 0.7872, 0.4383, 0.7872, 0.4398, 0.7885, 0.4214, 0.7885, 0.4357, 0.8237, 0.4357, 0.8237, 0.4214, 0.7885, 0.4205, 0.7885, 0.4311, 0.7885, 0.4357, 0.7885, 0.4214, 0.5778, 0.9586, 0.5778, 0.9528, 0.5778, 0.9528, 0.5778, 0.9586, 0.8237, 0.437, 0.8237, 0.4357, 0.8237, 0.4357, 0.8237, 0.437, 0.7885, 0.4214, 0.7885, 0.4357, 0.7885, 0.4357, 0.7885, 0.4214, 0.7885, 0.4214, 0.7885, 0.4357, 0.7885, 0.4311, 0.7885, 0.4205, 0.8237, 0.437, 0.8237, 0.4357, 0.8237, 0.4357, 0.8237, 0.437, 0.4197, 0.8934, 0.4197, 0.9642, 0.4197, 0.9642, 0.4197, 0.8934, 0.8237, 0.4214, 0.8237, 0.4357, 0.8237, 0.4357, 0.8237, 0.4214, 0.7283, 0.5764, 0.7283, 0.5801, 0.7297, 0.5815, 0.7297, 0.5767, 0.8136, 0.7034, 0.8136, 0.7031, 0.8122, 0.7045, 0.8122, 0.705, 0.9568, 0.4631, 0.9568, 0.4631, 0.9622, 0.4631, 0.9622, 0.4631, 0.9568, 0.4631, 0.9568, 0.4635, 0.9622, 0.4635, 0.9622, 0.4631, 0.8234, 0.5488, 0.8234, 0.5596, 0.8275, 0.5596, 0.8275, 0.5488, 0.7948, 0.5488, 0.7948, 0.5596, 0.7952, 0.5596, 0.7952, 0.5488, 0.7184, 0.5428, 0.7184, 0.5432, 0.7297, 0.5432, 0.7297, 0.5428, 0.7937, 0.5291, 0.8055, 0.527, 0.8066, 0.5294, 0.8066, 0.5579, 0.5844, 0.4271, 0.5844, 0.4274, 0.5852, 0.4274, 0.5852, 0.4271, 0.7948, 0.5596, 0.7948, 0.5599, 0.7952, 0.5599, 0.7952, 0.5596, 0.8162, 0.5378, 0.8162, 0.5382, 0.8169, 0.5382, 0.8169, 0.5378, 0.5733, 0.4491, 0.5733, 0.4491, 0.5737, 0.4491, 0.5737, 0.4491, 0.9625, 0.4635, 0.9623, 0.4635, 0.9623, 0.4635, 0.9625, 0.4635, 0.8055, 0.527, 0.8066, 0.5268, 0.8066, 0.5268, 0.8066, 0.5294, 0.8057, 0.5269, 0.8066, 0.529, 0.8066, 0.5268, 0.8066, 0.5268, 0.5842, 0.416, 0.5842, 0.4162, 0.5842, 0.4162, 0.5842, 0.416, 0.5852, 0.416, 0.5842, 0.416, 0.5842, 0.416, 0.5852, 0.416, 0.7926, 0.5268, 0.7936, 0.5291, 0.8057, 0.5269, 0.8056, 0.5268, 0.7926, 0.5268, 0.8054, 0.5268, 0.8055, 0.527, 0.7937, 0.5291, 0.8154, 0.4604, 0.8163, 0.4604, 0.8163, 0.4604, 0.8154, 0.4605, 0.5852, 0.416, 0.5852, 0.416, 0.5852, 0.416, 0.5852, 0.416, 0.8156, 0.4604, 0.8157, 0.4605, 0.8162, 0.4604, 0.8161, 0.4604, 0.7926, 0.5268, 0.8054, 0.5268, 0.8054, 0.5268, 0.7926, 0.5268, 0.7936, 0.5291, 0.8057, 0.5269, 0.8057, 0.5269, 0.7936, 0.5291, 0.8066, 0.5268, 0.8066, 0.5268, 0.8066, 0.5268, 0.8066, 0.5268, 0.8122, 0.7046, 0.8122, 0.705, 0.8122, 0.705, 0.8122, 0.7046, 0.5852, 0.416, 0.5842, 0.416, 0.5842, 0.416, 0.5852, 0.416, 0.7926, 0.5268, 0.7936, 0.5291, 0.7936, 0.5291, 0.7926, 0.5268, 0.8055, 0.527, 0.7937, 0.5291, 0.7937, 0.5291, 0.8055, 0.527, 0.5711, 0.416, 0.5678, 0.416, 0.5691, 0.4189, 0.5721, 0.4183, 0.7906, 0.5296, 0.7937, 0.5291, 0.8066, 0.5579, 0.8066, 0.5654, 0.8224, 0.5488, 0.8224, 0.5596, 0.8234, 0.5596, 0.8234, 0.5488, 0.9554, 0.4631, 0.9554, 0.4635, 0.9568, 0.4635, 0.9568, 0.4631, 0.9554, 0.4631, 0.9554, 0.4631, 0.9568, 0.4631, 0.9568, 0.4631, 0.7283, 0.5754, 0.7283, 0.5764, 0.7297, 0.5767, 0.7297, 0.5754, 0.8237, 0.4177, 0.8237, 0.4214, 0.8237, 0.4214, 0.8237, 0.4177, 0.4197, 0.875, 0.4197, 0.8934, 0.4197, 0.8934, 0.4197, 0.875, 0.7885, 0.4177, 0.7885, 0.4214, 0.7885, 0.4205, 0.7885, 0.4177, 0.7885, 0.4177, 0.7885, 0.4214, 0.7885, 0.4214, 0.7885, 0.4177, 0.7885, 0.4177, 0.7885, 0.4205, 0.7885, 0.4214, 0.7885, 0.4177, 0.7885, 0.4177, 0.7885, 0.4214, 0.8237, 0.4214, 0.8237, 0.4177, 0.8237, 0.4177, 0.8237, 0.4214, 0.825, 0.422, 0.825, 0.4177, 0.7952, 0.5599, 0.7952, 0.5599, 0.7993, 0.5599, 0.7993, 0.5599, 0.8162, 0.5705, 0.8275, 0.5599, 0.8234, 0.5599, 0.8162, 0.5664, 0.5737, 0.4491, 0.584, 0.416, 0.5712, 0.416, 0.5778, 0.4491, 0.825, 0.4383, 0.825, 0.422, 0.825, 0.422, 0.825, 0.4383, 0.7885, 0.4357, 0.7885, 0.4214, 0.7885, 0.4214, 0.7885, 0.4357, 0.7885, 0.4357, 0.7885, 0.4214, 0.7872, 0.422, 0.7872, 0.4383, 0.5778, 0.9528, 0.5778, 0.8911, 0.5778, 0.8911, 0.5778, 0.9528, 0.8237, 0.4357, 0.8237, 0.4214, 0.8237, 0.4214, 0.8237, 0.4357, 0.8237, 0.4357, 0.8237, 0.4214, 0.8237, 0.4214, 0.8237, 0.4357, 0.7198, 0.5801, 0.7198, 0.5764, 0.7184, 0.5767, 0.7184, 0.5815, 0.7952, 0.5488, 0.7952, 0.5596, 0.7993, 0.5596, 0.7993, 0.5488, 0.7184, 0.5432, 0.7184, 0.548, 0.7297, 0.548, 0.7297, 0.5432, 0.5844, 0.4274, 0.5844, 0.4315, 0.5852, 0.4315, 0.5852, 0.4274, 0.7952, 0.5596, 0.7952, 0.5599, 0.7993, 0.5599, 0.7993, 0.5596, 0.8162, 0.5382, 0.8162, 0.5423, 0.8169, 0.5423, 0.8169, 0.5382, 0.5737, 0.4491, 0.5737, 0.4491, 0.5778, 0.4491, 0.5778, 0.4491, 0.9554, 0.4635, 0.9568, 0.4635, 0.9568, 0.4635, 0.9554, 0.4635, 0.5722, 0.4183, 0.5691, 0.4189, 0.5678, 0.416, 0.5712, 0.416, 0.8056, 0.5268, 0.7926, 0.5268, 0.7926, 0.5268, 0.8056, 0.5268, 0.7926, 0.5268, 0.7937, 0.5291, 0.7937, 0.5291, 0.7926, 0.5268, 0.8224, 0.5488, 0.8234, 0.5488, 0.8234, 0.5596, 0.8224, 0.5596, 0.9554, 0.4631, 0.9567, 0.4631, 0.9567, 0.4635, 0.9554, 0.4635, 0.9554, 0.4631, 0.9567, 0.4631, 0.9567, 0.4631, 0.9554, 0.4631, 0.7283, 0.5754, 0.7297, 0.5754, 0.7297, 0.5766, 0.7283, 0.5763, 0.8237, 0.4177, 0.8237, 0.4177, 0.8237, 0.4213, 0.8237, 0.4213, 0.4197, 0.875, 0.4197, 0.875, 0.4197, 0.893, 0.4197, 0.893, 0.7885, 0.4177, 0.7885, 0.4177, 0.7885, 0.4204, 0.7885, 0.4213, 0.7885, 0.4177, 0.7885, 0.4177, 0.7885, 0.4213, 0.7885, 0.4213, 0.7885, 0.4177, 0.7885, 0.4177, 0.7885, 0.4213, 0.7885, 0.4204, 0.7885, 0.4177, 0.8237, 0.4177, 0.8237, 0.4213, 0.7885, 0.4213, 0.8237, 0.4177, 0.825, 0.4177, 0.825, 0.4219, 0.8237, 0.4213, 0.7906, 0.5296, 0.8066, 0.5654, 0.8066, 0.5581, 0.7936, 0.5291, 0.7951, 0.5599, 0.7993, 0.5599, 0.7993, 0.5599, 0.7951, 0.5599, 0.5737, 0.4491, 0.5778, 0.4491, 0.5711, 0.416, 0.5842, 0.416, 0.8162, 0.5706, 0.8162, 0.5664, 0.8234, 0.5599, 0.8276, 0.5599, 0.825, 0.4386, 0.825, 0.4386, 0.825, 0.4219, 0.825, 0.4219, 0.7885, 0.4359, 0.7885, 0.4359, 0.7885, 0.4213, 0.7885, 0.4213, 0.7885, 0.4359, 0.7872, 0.4386, 0.7872, 0.4219, 0.7885, 0.4213, 0.5778, 0.9538, 0.5778, 0.9538, 0.5778, 0.8907, 0.5778, 0.8907, 0.8237, 0.4359, 0.8237, 0.4359, 0.8237, 0.4213, 0.8237, 0.4213, 0.8237, 0.4359, 0.8237, 0.4359, 0.8237, 0.4213, 0.8237, 0.4213, 0.7198, 0.5801, 0.7184, 0.5816, 0.7184, 0.5766, 0.7198, 0.5763, 0.7951, 0.5488, 0.7993, 0.5488, 0.7993, 0.5596, 0.7951, 0.5596, 0.7184, 0.5431, 0.7297, 0.5431, 0.7297, 0.5481, 0.7184, 0.5481, 0.5844, 0.4274, 0.5852, 0.4274, 0.5852, 0.4315, 0.5844, 0.4315, 0.7951, 0.5596, 0.7993, 0.5596, 0.7993, 0.5599, 0.7951, 0.5599, 0.8162, 0.5381, 0.8169, 0.5381, 0.8169, 0.5423, 0.8162, 0.5423, 0.7951, 0.5599, 0.7993, 0.5599, 0.7993, 0.5599, 0.7951, 0.5599, 0.9625, 0.4635, 0.9625, 0.4635, 0.9625, 0.4635, 0.9625, 0.4635, 0.5842, 0.4162, 0.5852, 0.416, 0.5852, 0.416, 0.5842, 0.4162, 0.5852, 0.416, 0.5841, 0.4162, 0.5841, 0.4162, 0.5852, 0.416, 0.584, 0.416, 0.5852, 0.416, 0.5852, 0.416, 0.584, 0.416, 0.5852, 0.416, 0.5852, 0.416, 0.5852, 0.416, 0.5852, 0.416, 0.5852, 0.416, 0.5852, 0.416, 0.5852, 0.416, 0.5852, 0.416, 0.5841, 0.4162, 0.584, 0.416, 0.584, 0.416, 0.5841, 0.4162, 0.5844, 0.4161, 0.585, 0.4161, 0.5852, 0.416, 0.5842, 0.416, 0.585, 0.4161, 0.585, 0.4161, 0.5852, 0.416, 0.5852, 0.416, 0.585, 0.4161, 0.5844, 0.4162, 0.5842, 0.4162, 0.5852, 0.416, 0.5844, 0.4162, 0.5844, 0.4161, 0.5842, 0.416, 0.5842, 0.4162, 0.5851, 0.416, 0.584, 0.416, 0.584, 0.416, 0.5852, 0.416, 0.5851, 0.416, 0.5851, 0.416, 0.5852, 0.416, 0.5852, 0.416, 0.5841, 0.4162, 0.5851, 0.416, 0.5852, 0.416, 0.5841, 0.4162, 0.584, 0.416, 0.5841, 0.4162, 0.5841, 0.4162, 0.584, 0.416, 0.9625, 0.4635, 0.9622, 0.4635, 0.9622, 0.4635, 0.9627, 0.4635, 0.9622, 0.4635, 0.9625, 0.4635, 0.9627, 0.4635, 0.9622, 0.4635, 0.9625, 0.4635, 0.9625, 0.4635, 0.9627, 0.4635, 0.9627, 0.4635, 0.9623, 0.4635, 0.9625, 0.4635, 0.9627, 0.4635, 0.9623, 0.4635, 0.9625, 0.4635, 0.9623, 0.4635, 0.9623, 0.4635, 0.9627, 0.4635, 0.9625, 0.4635, 0.9625, 0.4635, 0.9627, 0.4635, 0.9627, 0.4635, 0.9567, 0.4635, 0.9623, 0.4635, 0.9623, 0.4635, 0.9567, 0.4635, 0.9623, 0.4635, 0.9567, 0.4635, 0.9567, 0.4635, 0.9623, 0.4635, 0.9622, 0.4635, 0.9568, 0.4635, 0.9568, 0.4635, 0.9622, 0.4635, 0.9568, 0.4635, 0.9622, 0.4635, 0.9622, 0.4635, 0.9568, 0.4635, 0.9568, 0.4635, 0.9554, 0.4635, 0.9554, 0.4635, 0.9568, 0.4635, 0.9554, 0.4635, 0.9568, 0.4635, 0.9568, 0.4635, 0.9554, 0.4635, 0.9554, 0.4635, 0.9567, 0.4635, 0.9567, 0.4635, 0.9554, 0.4635, 0.9567, 0.4635, 0.9554, 0.4635, 0.9554, 0.4635, 0.9567, 0.4635, 0.6911, 0.4322, 0.6911, 0.4322, 0.6897, 0.4322, 0.6897, 0.4322, 0.6911, 0.4322, 0.6897, 0.4322, 0.6897, 0.4322, 0.6911, 0.4322, 0.6969, 0.4322, 0.6967, 0.4322, 0.6967, 0.4322, 0.6969, 0.4322, 0.6969, 0.4322, 0.6969, 0.4322, 0.6966, 0.4322, 0.6966, 0.4322, 0.6966, 0.4322, 0.6966, 0.4322, 0.6911, 0.4322, 0.6911, 0.4322, 0.6967, 0.4322, 0.6911, 0.4322, 0.6911, 0.4322, 0.6967, 0.4322, 0.9625, 0.4635, 0.9625, 0.4635, 0.9625, 0.4635, 0.9625, 0.4635, 0.9554, 0.4635, 0.9567, 0.4635, 0.9567, 0.4635, 0.9554, 0.4635, 0.9623, 0.4635, 0.9567, 0.4635, 0.9567, 0.4635, 0.9623, 0.4635, 0.9567, 0.4635, 0.9623, 0.4635, 0.9623, 0.4635, 0.9567, 0.4635, 0.9622, 0.4635, 0.9625, 0.4635, 0.9625, 0.4635, 0.9622, 0.4635, 0.9568, 0.4635, 0.9622, 0.4635, 0.9622, 0.4635, 0.9568, 0.4635, 0.9625, 0.4635, 0.9622, 0.4635, 0.9622, 0.4635, 0.9625, 0.4635, 0.9622, 0.4635, 0.9568, 0.4635, 0.9568, 0.4635, 0.9622, 0.4635, 0.7239, 0.5337, 0.7239, 0.5392, 0.7184, 0.5428, 0.7184, 0.5301, 0.7239, 0.5392, 0.7243, 0.5392, 0.7297, 0.5428, 0.7184, 0.5428, 0.7243, 0.5392, 0.7243, 0.5337, 0.7297, 0.5301, 0.7297, 0.5428, 0.7243, 0.5337, 0.7239, 0.5337, 0.7184, 0.5301, 0.7297, 0.5301, 0.8059, 0.4282, 0.8063, 0.4282, 0.8063, 0.4282, 0.8059, 0.4282, 0.8059, 0.4337, 0.8059, 0.4282, 0.8059, 0.4282, 0.8059, 0.4337, 0.8059, 0.4282, 0.8063, 0.4282, 0.8063, 0.4282, 0.8059, 0.4282, 0.8063, 0.4337, 0.8059, 0.4337, 0.8059, 0.4337, 0.8063, 0.4337, 0.8059, 0.4337, 0.8059, 0.4282, 0.8063, 0.4282, 0.8063, 0.4337, 0.8063, 0.4337, 0.8059, 0.4337, 0.8059, 0.4337, 0.8063, 0.4337, 0.8063, 0.4282, 0.8063, 0.4337, 0.8063, 0.4337, 0.8063, 0.4282, 0.8059, 0.4337, 0.8059, 0.4282, 0.8059, 0.4282, 0.8059, 0.4337, 0.9455, 0.5543, 0.9414, 0.5552, 0.9374, 0.5543, 0.9341, 0.5517, 0.9323, 0.5479, 0.9323, 0.5438, 0.9341, 0.54, 0.9374, 0.5374, 0.9414, 0.5365, 0.9455, 0.5374, 0.9487, 0.54, 0.9505, 0.5438, 0.9505, 0.5479, 0.9487, 0.5517, 0.9706, 0.5556, 0.9706, 0.5751, 0.9679, 0.5751, 0.9679, 0.5556, 0.94, 0.5556, 0.94, 0.5751, 0.9373, 0.5751, 0.9373, 0.5556, 0.9679, 0.5556, 0.9679, 0.5751, 0.9651, 0.5751, 0.9651, 0.5556, 0.9428, 0.5556, 0.9428, 0.5751, 0.94, 0.5751, 0.94, 0.5556, 0.9651, 0.5556, 0.9651, 0.5751, 0.9623, 0.5751, 0.9623, 0.5556, 0.9456, 0.5556, 0.9456, 0.5751, 0.9428, 0.5751, 0.9428, 0.5556, 0.9623, 0.5556, 0.9623, 0.5751, 0.9595, 0.5751, 0.9595, 0.5556, 0.9484, 0.5556, 0.9484, 0.5751, 0.9456, 0.5751, 0.9456, 0.5556, 0.9595, 0.5556, 0.9595, 0.5751, 0.9567, 0.5751, 0.9567, 0.5556, 0.9512, 0.5556, 0.9512, 0.5751, 0.9484, 0.5751, 0.9484, 0.5556, 0.9567, 0.5556, 0.9567, 0.5751, 0.954, 0.5751, 0.954, 0.5556, 0.954, 0.5556, 0.954, 0.5751, 0.9512, 0.5751, 0.9512, 0.5556, 0.954, 0.5556, 0.954, 0.5751, 0.9512, 0.5751, 0.9512, 0.5556, 0.9567, 0.5556, 0.9567, 0.5751, 0.954, 0.5751, 0.954, 0.5556, 0.9512, 0.5556, 0.9512, 0.5751, 0.9484, 0.5751, 0.9484, 0.5556, 0.9595, 0.5556, 0.9595, 0.5751, 0.9567, 0.5751, 0.9567, 0.5556, 0.9484, 0.5556, 0.9484, 0.5751, 0.9456, 0.5751, 0.9456, 0.5556, 0.9623, 0.5556, 0.9623, 0.5751, 0.9595, 0.5751, 0.9595, 0.5556, 0.9456, 0.5556, 0.9456, 0.5751, 0.9428, 0.5751, 0.9428, 0.5556, 0.9609, 0.5552, 0.965, 0.5543, 0.9682, 0.5517, 0.97, 0.5479, 0.97, 0.5438, 0.9682, 0.54, 0.965, 0.5374, 0.9609, 0.5365, 0.9569, 0.5374, 0.9536, 0.54, 0.9518, 0.5438, 0.9518, 0.5479, 0.9536, 0.5517, 0.9569, 0.5543, 0.9651, 0.5556, 0.9651, 0.5751, 0.9623, 0.5751, 0.9623, 0.5556, 0.9428, 0.5556, 0.9428, 0.5751, 0.94, 0.5751, 0.94, 0.5556, 0.9345, 0.5556, 0.9345, 0.5751, 0.9317, 0.5751, 0.9317, 0.5556, 0.9679, 0.5556, 0.9679, 0.5751, 0.9651, 0.5751, 0.9651, 0.5556, 0.94, 0.5556, 0.94, 0.5751, 0.9373, 0.5751, 0.9373, 0.5556, 0.9455, 0.5543, 0.9414, 0.5552, 0.9374, 0.5543, 0.9341, 0.5517, 0.9323, 0.5479, 0.9323, 0.5438, 0.9341, 0.54, 0.9374, 0.5374, 0.9414, 0.5365, 0.9455, 0.5374, 0.9487, 0.54, 0.9505, 0.5438, 0.9505, 0.5479, 0.9487, 0.5517, 0.9706, 0.5556, 0.9706, 0.5751, 0.9679, 0.5751, 0.9679, 0.5556, 0.9373, 0.5556, 0.9373, 0.5751, 0.9345, 0.5751, 0.9345, 0.5556, 0.9373, 0.5556, 0.9373, 0.5751, 0.9345, 0.5751, 0.9345, 0.5556, 0.9345, 0.5556, 0.9345, 0.5751, 0.9317, 0.5751, 0.9317, 0.5556, 0.9609, 0.5552, 0.965, 0.5543, 0.9682, 0.5517, 0.97, 0.5479, 0.97, 0.5438, 0.9682, 0.54, 0.965, 0.5374, 0.9609, 0.5365, 0.9569, 0.5374, 0.9536, 0.54, 0.9518, 0.5438, 0.9518, 0.5479, 0.9536, 0.5517, 0.9569, 0.5543])
me_cube.materials.append(mat_material)
me_cube.use_remesh_preserve_volume = False
me_cube.use_remesh_preserve_attributes = False
me_cube.use_mirror_vertex_groups = False
me_cube.update()

# ---- objects
ob_cube = bpy.data.objects.new('Cube', me_cube)

# ---- transforms, parenting, visibility, modifiers, constraints
ob_cube.location = (0.0, 0.0, 4.36)
ob_cube.scale = (4.359, 4.359, 4.359)
ob_cube.lock_rotations_4d = False
ob_cube.empty_display_type = 'ARROWS'
ob_cube.lineart.crease_threshold = 0.0

# ---- collection membership
col_collection.objects.link(ob_cube)

# ---- scene / render settings (as saved in the file)
scene.frame_start = 1; scene.frame_end = 250; scene.frame_set(1)
scene.render.engine = 'BLENDER_EEVEE_NEXT'
scene.cycles.use_denoising = False
scene.cycles.samples = 128
scene.cycles.sampling_pattern = 'TABULATED_SOBOL'
scene.cycles.use_adaptive_sampling = False
scene.cycles.use_light_tree = False
scene.view_settings.view_transform = 'Filmic'
bpy.context.view_layer.update()

# ---- added for rendering (the .blend has no active camera and no usable light): camera, sun
cam_auto = bpy.data.cameras.new('AutoCamera')
cam_auto.lens = 50.0
cam_auto.sensor_width = 36.0
cam_auto.clip_end = 1000.0
ob_auto_camera = bpy.data.objects.new('AutoCamera', cam_auto)
scene.collection.objects.link(ob_auto_camera)
ob_auto_camera.location = (27.5569, -35.4858, 30.2617)
ob_auto_camera.rotation_euler = (1.09748, -7.21219e-08, 0.694738)
scene.camera = ob_auto_camera
light_auto_sun = bpy.data.lights.new('AutoSun', 'SUN')
light_auto_sun.energy = 3.0
light_auto_sun.angle = 0.0523599
ob_auto_sun = bpy.data.objects.new('AutoSun', light_auto_sun)
scene.collection.objects.link(ob_auto_sun)
ob_auto_sun.rotation_euler = (0.872665, 0.174533, 0.523599)
bpy.context.view_layer.update()
